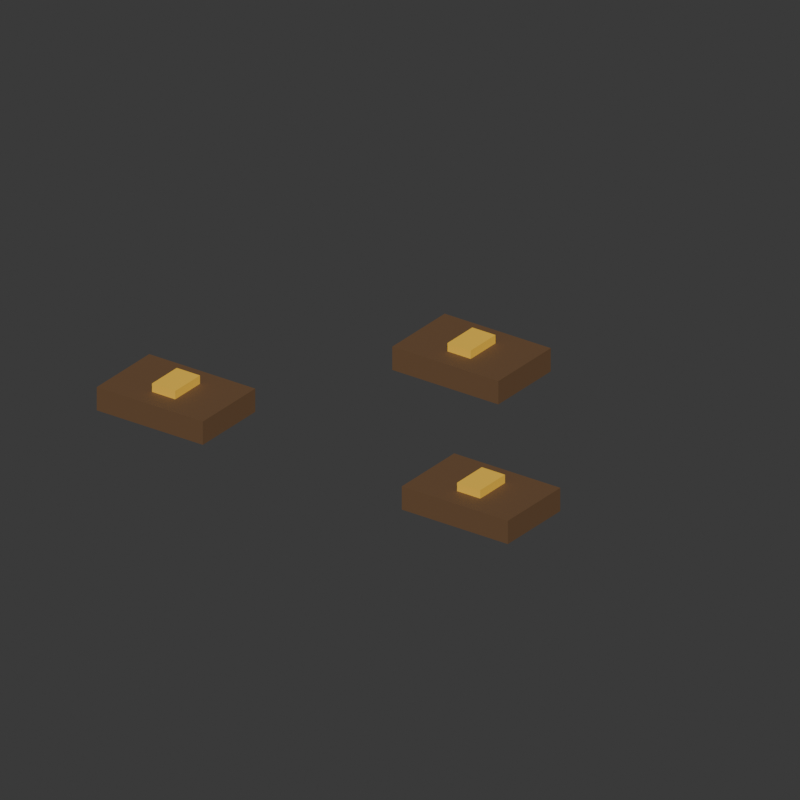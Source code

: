 # Source: crop_corn_seed.blend  (saved by Blender 5.2.44; exported with 4.5.12 LTS)
import bpy
from mathutils import Matrix  # noqa: F401  (used for matrix-valued properties, if any)

bpy.ops.wm.read_factory_settings(use_empty=True)
scene = bpy.context.scene
scene.name = 'Farm_44_crop_corn_seed'

# ---- materials (node trees are filled in below, after node groups)
mat_farm_soil = bpy.data.materials.new('Farm_soil')
mat_farm_soil.diffuse_color = (0.1529, 0.08022, 0.0356, 1.0)
mat_farm_yellow2 = bpy.data.materials.new('Farm_yellow2')
mat_farm_yellow2.diffuse_color = (1.0, 0.5972, 0.05613, 1.0)

# ---- material node trees
mat_farm_soil.use_nodes = True; mat_farm_soil.node_tree.nodes.clear()
_N = mat_farm_soil.node_tree.nodes; _L = mat_farm_soil.node_tree.links
n0 = _N.new('ShaderNodeBsdfPrincipled'); n0.name = '原理化 BSDF'; n0.location = (-200, 100)
n0.inputs[0].default_value = (0.1529, 0.08022, 0.0356, 1.0)
n0.inputs[2].default_value = 0.73
n0.inputs[10].default_value = 0.005
n1 = _N.new('ShaderNodeOutputMaterial'); n1.name = '材质输出'; n1.location = (200, 100)
_L.new(n0.outputs[0], n1.inputs[0])
n1.is_active_output = True
mat_farm_yellow2.use_nodes = True; mat_farm_yellow2.node_tree.nodes.clear()
_N = mat_farm_yellow2.node_tree.nodes; _L = mat_farm_yellow2.node_tree.links
n0 = _N.new('ShaderNodeBsdfPrincipled'); n0.name = '原理化 BSDF'; n0.location = (-200, 100)
n0.inputs[0].default_value = (1.0, 0.5972, 0.05613, 1.0)
n0.inputs[2].default_value = 0.73
n0.inputs[10].default_value = 0.005
n1 = _N.new('ShaderNodeOutputMaterial'); n1.name = '材质输出'; n1.location = (200, 100)
_L.new(n0.outputs[0], n1.inputs[0])
n1.is_active_output = True

# ---- world
world_crop_corn_seed_world = bpy.data.worlds.new('crop_corn_seed_world'); scene.world = world_crop_corn_seed_world
world_crop_corn_seed_world.use_nodes = True; world_crop_corn_seed_world.node_tree.nodes.clear()
_N = world_crop_corn_seed_world.node_tree.nodes; _L = world_crop_corn_seed_world.node_tree.links
n0 = _N.new('ShaderNodeBackground'); n0.name = '背景'; n0.location = (-200, 100)
n0.inputs[0].default_value = (0.05, 0.05, 0.05, 1.0)
n1 = _N.new('ShaderNodeOutputWorld'); n1.name = '世界输出'; n1.location = (200, 100)
_L.new(n0.outputs[0], n1.inputs[0])
n1.is_active_output = True
world_crop_corn_seed_world.color = (0.19, 0.26, 0.31)

# ---- cameras
cam_crop_corn_seed_camera = bpy.data.cameras.new('crop_corn_seed_camera')
cam_crop_corn_seed_camera.type = 'ORTHO'
cam_crop_corn_seed_camera.ortho_scale = 0.9796

# ---- meshes
me_crop_corn_seed_body_soil = bpy.data.meshes.new('crop_corn_seed_body_soil')
me_crop_corn_seed_body_soil.from_pydata([(-0.31, -0.195, 0.02), (-0.15, -0.195, 0.02), (-0.15, -0.085, 0.02), (-0.31, -0.085, 0.02), (-0.31, -0.195, 0.052), (-0.15, -0.195, 0.052), (-0.15, -0.085, 0.052), (-0.31, -0.085, 0.052), (-0.08, 0.105, 0.02), (0.08, 0.105, 0.02), (0.08, 0.215, 0.02), (-0.08, 0.215, 0.02), (-0.08, 0.105, 0.052), (0.08, 0.105, 0.052), (0.08, 0.215, 0.052), (-0.08, 0.215, 0.052), (0.15, -0.195, 0.02), (0.31, -0.195, 0.02), (0.31, -0.085, 0.02), (0.15, -0.085, 0.02), (0.15, -0.195, 0.052), (0.31, -0.195, 0.052), (0.31, -0.085, 0.052), (0.15, -0.085, 0.052)], [], [(0, 3, 2, 1), (4, 5, 6, 7), (0, 1, 5, 4), (1, 2, 6, 5), (2, 3, 7, 6), (3, 0, 4, 7), (8, 11, 10, 9), (12, 13, 14, 15), (8, 9, 13, 12), (9, 10, 14, 13), (10, 11, 15, 14), (11, 8, 12, 15), (16, 19, 18, 17), (20, 21, 22, 23), (16, 17, 21, 20), (17, 18, 22, 21), (18, 19, 23, 22), (19, 16, 20, 23)])
me_crop_corn_seed_body_soil.materials.append(mat_farm_soil)
me_crop_corn_seed_body_soil.update()
me_crop_corn_seed_body_yellow2 = bpy.data.meshes.new('crop_corn_seed_body_yellow2')
me_crop_corn_seed_body_yellow2.from_pydata([(-0.2475, -0.166, 0.0485), (-0.2125, -0.166, 0.0485), (-0.2125, -0.114, 0.0485), (-0.2475, -0.114, 0.0485), (-0.2475, -0.166, 0.0635), (-0.2125, -0.166, 0.0635), (-0.2125, -0.114, 0.0635), (-0.2475, -0.114, 0.0635), (-0.0175, 0.134, 0.0485), (0.0175, 0.134, 0.0485), (0.0175, 0.186, 0.0485), (-0.0175, 0.186, 0.0485), (-0.0175, 0.134, 0.0635), (0.0175, 0.134, 0.0635), (0.0175, 0.186, 0.0635), (-0.0175, 0.186, 0.0635), (0.2125, -0.166, 0.0485), (0.2475, -0.166, 0.0485), (0.2475, -0.114, 0.0485), (0.2125, -0.114, 0.0485), (0.2125, -0.166, 0.0635), (0.2475, -0.166, 0.0635), (0.2475, -0.114, 0.0635), (0.2125, -0.114, 0.0635)], [], [(0, 3, 2, 1), (4, 5, 6, 7), (0, 1, 5, 4), (1, 2, 6, 5), (2, 3, 7, 6), (3, 0, 4, 7), (8, 11, 10, 9), (12, 13, 14, 15), (8, 9, 13, 12), (9, 10, 14, 13), (10, 11, 15, 14), (11, 8, 12, 15), (16, 19, 18, 17), (20, 21, 22, 23), (16, 17, 21, 20), (17, 18, 22, 21), (18, 19, 23, 22), (19, 16, 20, 23)])
me_crop_corn_seed_body_yellow2.materials.append(mat_farm_yellow2)
me_crop_corn_seed_body_yellow2.update()

# ---- objects
ob_crop_corn_seed = bpy.data.objects.new('crop_corn_seed', None)
ob_body__soil_001 = bpy.data.objects.new('body__soil.001', me_crop_corn_seed_body_soil)
ob_body__yellow2_001 = bpy.data.objects.new('body__yellow2.001', me_crop_corn_seed_body_yellow2)
ob_reviewcamera_004 = bpy.data.objects.new('ReviewCamera.004', cam_crop_corn_seed_camera)

# ---- transforms, parenting, visibility, modifiers, constraints
ob_crop_corn_seed.location = (0.0, 0.0, 0.0)
ob_body__soil_001.parent = ob_crop_corn_seed
ob_body__soil_001.location = (0.0, 0.0, 0.0)
ob_body__yellow2_001.parent = ob_crop_corn_seed
ob_body__yellow2_001.location = (0.0, 0.0, 0.0)
ob_reviewcamera_004.location = (0.713, -0.982, 0.6618)
ob_reviewcamera_004.rotation_euler = (1.101, -2.878e-08, 0.6232)

# ---- collection membership
scene.collection.objects.link(ob_crop_corn_seed)
scene.collection.objects.link(ob_body__soil_001)
scene.collection.objects.link(ob_body__yellow2_001)
scene.collection.objects.link(ob_reviewcamera_004)

# ---- scene / render settings (as saved in the file)
scene.camera = ob_reviewcamera_004
scene.frame_start = 1; scene.frame_end = 250; scene.frame_set(1)
scene.render.engine = 'BLENDER_WORKBENCH'
scene.render.image_settings.exr_codec = 'NONE'
scene.render.resolution_x = 720
scene.render.resolution_y = 720
scene.render.use_bake_clear = False
scene.render.bake_margin = 0
scene.render.bake_bias = 0.0
scene.render.bake_samples = 0
scene.render.simplify_subdivision_render = 0
scene.render.simplify_child_particles_render = 0.0
scene.render.compositor_device = 'GPU'
scene.eevee.use_volume_custom_range = False
scene.eevee.gtao_distance = 0.0
scene.eevee.use_fast_gi = False
scene.eevee.fast_gi_thickness_near = 0.1
scene.eevee.fast_gi_thickness_far = 0.0
scene.eevee.ray_tracing_options.screen_trace_thickness = 0.1
bpy.context.view_layer.update()

# ---- added for rendering (the .blend has no usable light): sun
light_auto_sun = bpy.data.lights.new('AutoSun', 'SUN')
light_auto_sun.energy = 3.0
light_auto_sun.angle = 0.0523599
ob_auto_sun = bpy.data.objects.new('AutoSun', light_auto_sun)
scene.collection.objects.link(ob_auto_sun)
ob_auto_sun.rotation_euler = (0.872665, 0.174533, 0.523599)
bpy.context.view_layer.update()
